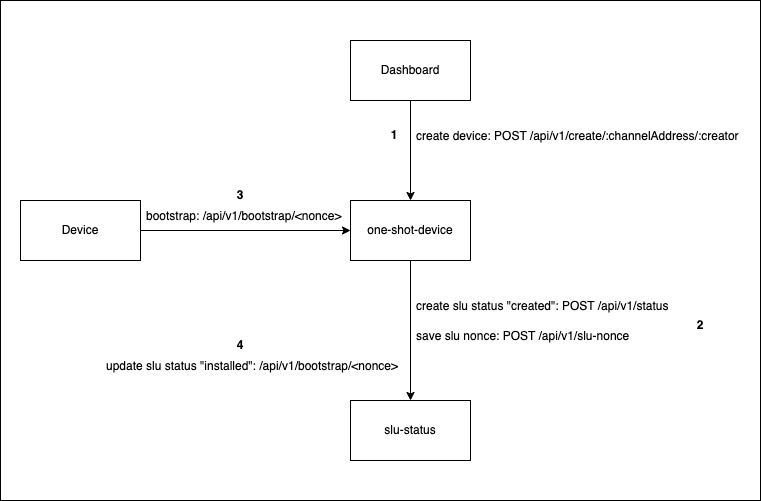

The diagram above was exported from draw.io. Its source (the exported page's mxGraphModel, read from the mxfile embedded in the PNG):
<mxGraphModel dx="1426" dy="769" grid="1" gridSize="10" guides="1" tooltips="1" connect="1" arrows="1" fold="1" page="1" pageScale="1" pageWidth="827" pageHeight="1169" math="0" shadow="0">
  <root>
    <mxCell id="0" />
    <mxCell id="1" parent="0" />
    <mxCell id="CnWOlO-dqFHmA9CiUI6R-7" value="" style="rounded=0;whiteSpace=wrap;html=1;" vertex="1" parent="1">
      <mxGeometry x="20" y="20" width="760" height="500" as="geometry" />
    </mxCell>
    <mxCell id="CnWOlO-dqFHmA9CiUI6R-1" value="one-shot-device" style="rounded=0;whiteSpace=wrap;html=1;" vertex="1" parent="1">
      <mxGeometry x="370" y="220" width="120" height="60" as="geometry" />
    </mxCell>
    <mxCell id="CnWOlO-dqFHmA9CiUI6R-2" value="slu-status" style="rounded=0;whiteSpace=wrap;html=1;" vertex="1" parent="1">
      <mxGeometry x="370" y="420" width="120" height="60" as="geometry" />
    </mxCell>
    <mxCell id="CnWOlO-dqFHmA9CiUI6R-3" value="" style="endArrow=classic;html=1;rounded=0;exitX=0.5;exitY=1;exitDx=0;exitDy=0;entryX=0.5;entryY=0;entryDx=0;entryDy=0;" edge="1" parent="1" source="CnWOlO-dqFHmA9CiUI6R-1" target="CnWOlO-dqFHmA9CiUI6R-2">
      <mxGeometry width="50" height="50" relative="1" as="geometry">
        <mxPoint x="490" y="410" as="sourcePoint" />
        <mxPoint x="540" y="360" as="targetPoint" />
        <Array as="points" />
      </mxGeometry>
    </mxCell>
    <mxCell id="CnWOlO-dqFHmA9CiUI6R-4" value="Dashboard" style="rounded=0;whiteSpace=wrap;html=1;" vertex="1" parent="1">
      <mxGeometry x="370" y="60" width="120" height="60" as="geometry" />
    </mxCell>
    <mxCell id="CnWOlO-dqFHmA9CiUI6R-5" value="" style="endArrow=classic;html=1;rounded=0;entryX=0.5;entryY=0;entryDx=0;entryDy=0;" edge="1" parent="1" target="CnWOlO-dqFHmA9CiUI6R-1">
      <mxGeometry width="50" height="50" relative="1" as="geometry">
        <mxPoint x="430" y="120" as="sourcePoint" />
        <mxPoint x="540" y="250" as="targetPoint" />
        <Array as="points" />
      </mxGeometry>
    </mxCell>
    <mxCell id="CnWOlO-dqFHmA9CiUI6R-6" value="create device: POST /api/v1/create/:channelAddress/:creator" style="text;strokeColor=none;fillColor=none;align=left;verticalAlign=middle;spacingLeft=4;spacingRight=4;overflow=hidden;points=[[0,0.5],[1,0.5]];portConstraint=eastwest;rotatable=0;" vertex="1" parent="1">
      <mxGeometry x="430" y="140" width="350" height="30" as="geometry" />
    </mxCell>
    <mxCell id="CnWOlO-dqFHmA9CiUI6R-8" value="create slu status &quot;created&quot;: POST /api/v1/status" style="text;strokeColor=none;fillColor=none;align=left;verticalAlign=middle;spacingLeft=4;spacingRight=4;overflow=hidden;points=[[0,0.5],[1,0.5]];portConstraint=eastwest;rotatable=0;" vertex="1" parent="1">
      <mxGeometry x="430" y="310" width="320" height="30" as="geometry" />
    </mxCell>
    <mxCell id="CnWOlO-dqFHmA9CiUI6R-9" value="save slu nonce: POST /api/v1/slu-nonce" style="text;strokeColor=none;fillColor=none;align=left;verticalAlign=middle;spacingLeft=4;spacingRight=4;overflow=hidden;points=[[0,0.5],[1,0.5]];portConstraint=eastwest;rotatable=0;" vertex="1" parent="1">
      <mxGeometry x="430" y="340" width="320" height="30" as="geometry" />
    </mxCell>
    <mxCell id="CnWOlO-dqFHmA9CiUI6R-11" style="edgeStyle=orthogonalEdgeStyle;rounded=0;orthogonalLoop=1;jettySize=auto;html=1;" edge="1" parent="1" source="CnWOlO-dqFHmA9CiUI6R-10" target="CnWOlO-dqFHmA9CiUI6R-1">
      <mxGeometry relative="1" as="geometry" />
    </mxCell>
    <mxCell id="CnWOlO-dqFHmA9CiUI6R-10" value="Device" style="rounded=0;whiteSpace=wrap;html=1;" vertex="1" parent="1">
      <mxGeometry x="40" y="220" width="120" height="60" as="geometry" />
    </mxCell>
    <mxCell id="CnWOlO-dqFHmA9CiUI6R-12" value="bootstrap: /api/v1/bootstrap/&lt;nonce&gt;" style="text;strokeColor=none;fillColor=none;align=left;verticalAlign=middle;spacingLeft=4;spacingRight=4;overflow=hidden;points=[[0,0.5],[1,0.5]];portConstraint=eastwest;rotatable=0;" vertex="1" parent="1">
      <mxGeometry x="160" y="220" width="320" height="30" as="geometry" />
    </mxCell>
    <mxCell id="CnWOlO-dqFHmA9CiUI6R-13" value="&lt;b&gt;&lt;font style=&quot;font-size: 12px&quot;&gt;1&lt;/font&gt;&lt;/b&gt;" style="text;html=1;strokeColor=none;fillColor=none;align=center;verticalAlign=middle;whiteSpace=wrap;rounded=0;" vertex="1" parent="1">
      <mxGeometry x="384" y="140" width="60" height="30" as="geometry" />
    </mxCell>
    <mxCell id="CnWOlO-dqFHmA9CiUI6R-14" value="&lt;b&gt;2&lt;/b&gt;" style="text;html=1;strokeColor=none;fillColor=none;align=center;verticalAlign=middle;whiteSpace=wrap;rounded=0;" vertex="1" parent="1">
      <mxGeometry x="690" y="330" width="60" height="30" as="geometry" />
    </mxCell>
    <mxCell id="CnWOlO-dqFHmA9CiUI6R-15" value="&lt;b&gt;3&lt;/b&gt;" style="text;html=1;strokeColor=none;fillColor=none;align=center;verticalAlign=middle;whiteSpace=wrap;rounded=0;" vertex="1" parent="1">
      <mxGeometry x="230" y="200" width="60" height="30" as="geometry" />
    </mxCell>
    <mxCell id="CnWOlO-dqFHmA9CiUI6R-16" value="update slu status &quot;installed&quot;: /api/v1/bootstrap/&lt;nonce&gt;" style="text;strokeColor=none;fillColor=none;align=left;verticalAlign=middle;spacingLeft=4;spacingRight=4;overflow=hidden;points=[[0,0.5],[1,0.5]];portConstraint=eastwest;rotatable=0;" vertex="1" parent="1">
      <mxGeometry x="120" y="370" width="320" height="30" as="geometry" />
    </mxCell>
    <mxCell id="CnWOlO-dqFHmA9CiUI6R-17" value="&lt;b&gt;4&lt;/b&gt;" style="text;html=1;strokeColor=none;fillColor=none;align=center;verticalAlign=middle;whiteSpace=wrap;rounded=0;" vertex="1" parent="1">
      <mxGeometry x="230" y="350" width="60" height="30" as="geometry" />
    </mxCell>
  </root>
</mxGraphModel>